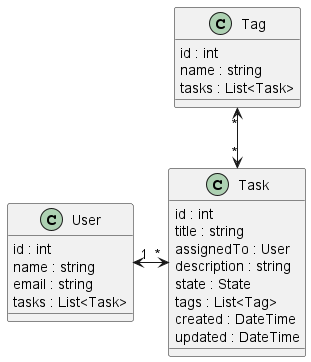

The diagram above was rendered by PlantUML. Its source (embedded in the PNG):
@startuml
class User {
    id : int
    name : string
    email : string
    tasks : List<Task> 
}

class Task {
    id : int
    title : string
    assignedTo : User
    description : string
    state : State 
    tags : List<Tag>
    created : DateTime 
    updated : DateTime
}

class Tag {
    id : int
    name : string
    tasks : List<Task>
}

Tag "*" <--> "*" Task
User "1" <-> "*" Task
@enduml